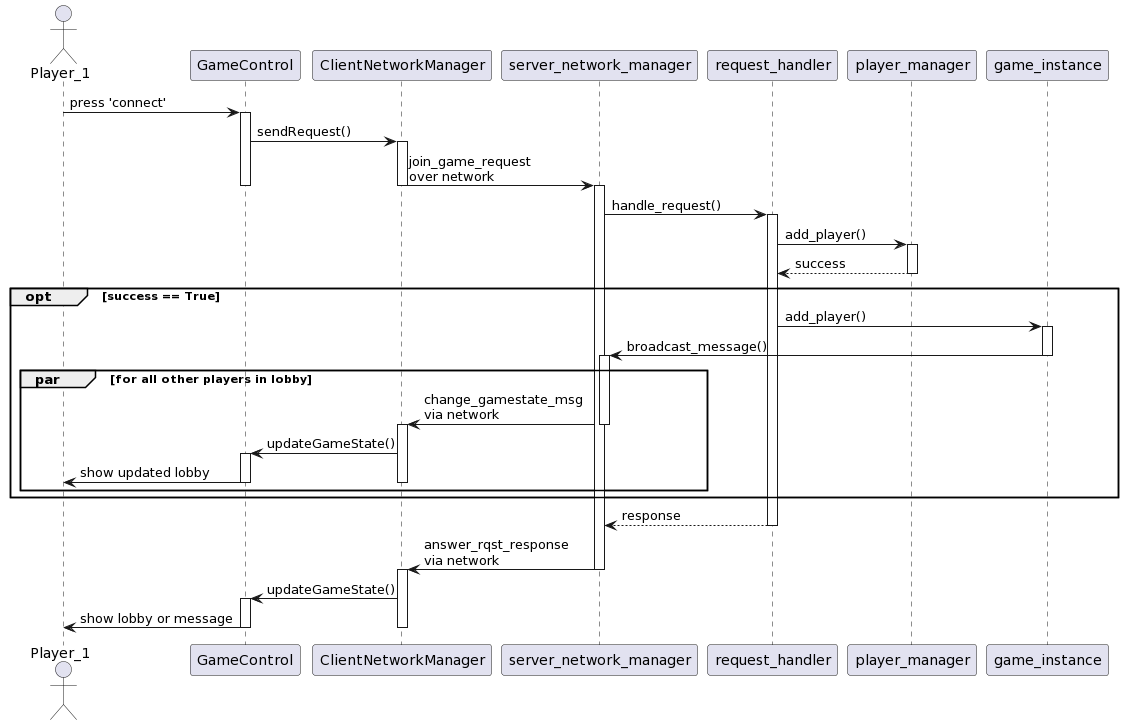

The diagram above was rendered by PlantUML. Its source (embedded in the PNG):
@startuml
actor Player_1 as player

player -> GameControl: press 'connect'
activate GameControl

GameControl -> ClientNetworkManager: sendRequest()
activate ClientNetworkManager

ClientNetworkManager -> server_network_manager: join_game_request\nover network
deactivate ClientNetworkManager
deactivate GameControl
activate server_network_manager

server_network_manager -> request_handler: handle_request()
activate request_handler

request_handler -> player_manager: add_player()
activate player_manager

player_manager --> request_handler: success
deactivate player_manager

group opt [success == True]
  request_handler -> game_instance: add_player()
  activate game_instance

  game_instance -> server_network_manager: broadcast_message()
  deactivate game_instance
  activate server_network_manager

  group par [for all other players in lobby]
    server_network_manager -> ClientNetworkManager: change_gamestate_msg\nvia network
    deactivate server_network_manager
    activate ClientNetworkManager

    ClientNetworkManager -> GameControl: updateGameState()
    activate GameControl

    GameControl -> player: show updated lobby
    deactivate GameControl
    deactivate ClientNetworkManager
  end
end

request_handler --> server_network_manager: response
deactivate request_handler

server_network_manager -> ClientNetworkManager: answer_rqst_response\nvia network
deactivate server_network_manager
activate ClientNetworkManager

ClientNetworkManager -> GameControl: updateGameState()
activate GameControl

GameControl -> player: show lobby or message
deactivate GameControl
deactivate ClientNetworkManager
@enduml